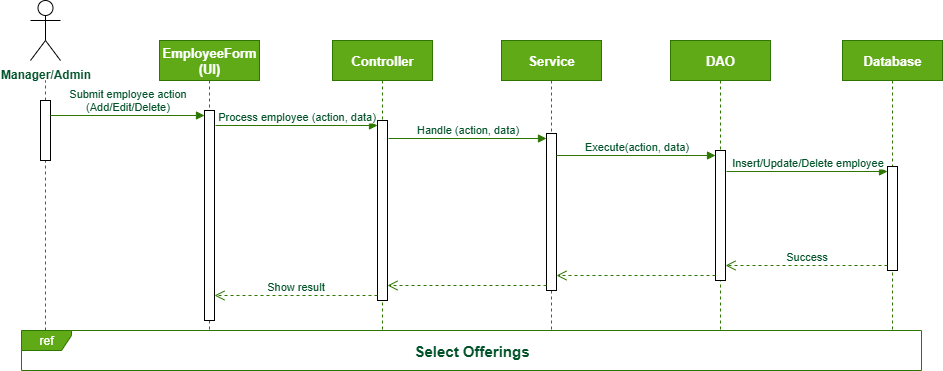

The diagram above was exported from draw.io. Its source (the exported page's mxGraphModel, read from the mxfile embedded in the PNG):
<mxGraphModel dx="1042" dy="570" grid="1" gridSize="10" guides="1" tooltips="1" connect="1" arrows="1" fold="1" page="1" pageScale="1" pageWidth="1169" pageHeight="827" background="none" math="0" shadow="0">
  <root>
    <mxCell id="0" />
    <mxCell id="1" parent="0" />
    <mxCell id="rtihGQY1hgOYmWQ3tkES-3" value="Manager/Admin" style="shape=umlActor;verticalLabelPosition=bottom;verticalAlign=top;html=1;fontStyle=1;fontColor=#005229;" vertex="1" parent="1">
      <mxGeometry x="60" y="40" width="30" height="60" as="geometry" />
    </mxCell>
    <mxCell id="rtihGQY1hgOYmWQ3tkES-4" value="EmployeeForm&lt;br&gt;(UI)" style="shape=umlLifeline;perimeter=lifelinePerimeter;whiteSpace=wrap;html=1;container=1;dropTarget=0;collapsible=0;recursiveResize=0;outlineConnect=0;portConstraint=eastwest;newEdgeStyle={&quot;curved&quot;:0,&quot;rounded&quot;:0};fillColor=#60a917;strokeColor=#2D7600;fontColor=#ffffff;fontStyle=1;fontSize=13;" vertex="1" parent="1">
      <mxGeometry x="189" y="80" width="100" height="320" as="geometry" />
    </mxCell>
    <mxCell id="rtihGQY1hgOYmWQ3tkES-20" value="" style="html=1;points=[[0,0,0,0,5],[0,1,0,0,-5],[1,0,0,0,5],[1,1,0,0,-5]];perimeter=orthogonalPerimeter;outlineConnect=0;targetShapes=umlLifeline;portConstraint=eastwest;newEdgeStyle={&quot;curved&quot;:0,&quot;rounded&quot;:0};" vertex="1" parent="rtihGQY1hgOYmWQ3tkES-4">
      <mxGeometry x="45" y="70" width="10" height="210" as="geometry" />
    </mxCell>
    <mxCell id="rtihGQY1hgOYmWQ3tkES-5" value="Controller" style="shape=umlLifeline;perimeter=lifelinePerimeter;whiteSpace=wrap;html=1;container=1;dropTarget=0;collapsible=0;recursiveResize=0;outlineConnect=0;portConstraint=eastwest;newEdgeStyle={&quot;curved&quot;:0,&quot;rounded&quot;:0};fillColor=#60a917;strokeColor=#2D7600;fontColor=#ffffff;fontStyle=1;fontSize=13;" vertex="1" parent="1">
      <mxGeometry x="362" y="80" width="100" height="320" as="geometry" />
    </mxCell>
    <mxCell id="rtihGQY1hgOYmWQ3tkES-23" value="" style="html=1;points=[[0,0,0,0,5],[0,1,0,0,-5],[1,0,0,0,5],[1,1,0,0,-5]];perimeter=orthogonalPerimeter;outlineConnect=0;targetShapes=umlLifeline;portConstraint=eastwest;newEdgeStyle={&quot;curved&quot;:0,&quot;rounded&quot;:0};" vertex="1" parent="rtihGQY1hgOYmWQ3tkES-5">
      <mxGeometry x="45" y="80" width="10" height="180" as="geometry" />
    </mxCell>
    <mxCell id="rtihGQY1hgOYmWQ3tkES-6" value="Service" style="shape=umlLifeline;perimeter=lifelinePerimeter;whiteSpace=wrap;html=1;container=1;dropTarget=0;collapsible=0;recursiveResize=0;outlineConnect=0;portConstraint=eastwest;newEdgeStyle={&quot;curved&quot;:0,&quot;rounded&quot;:0};fillColor=#60a917;strokeColor=#2D7600;fontColor=#ffffff;fontStyle=1;fontSize=13;" vertex="1" parent="1">
      <mxGeometry x="531" y="80" width="100" height="320" as="geometry" />
    </mxCell>
    <mxCell id="rtihGQY1hgOYmWQ3tkES-26" value="" style="html=1;points=[[0,0,0,0,5],[0,1,0,0,-5],[1,0,0,0,5],[1,1,0,0,-5]];perimeter=orthogonalPerimeter;outlineConnect=0;targetShapes=umlLifeline;portConstraint=eastwest;newEdgeStyle={&quot;curved&quot;:0,&quot;rounded&quot;:0};" vertex="1" parent="rtihGQY1hgOYmWQ3tkES-6">
      <mxGeometry x="45" y="93" width="10" height="157" as="geometry" />
    </mxCell>
    <mxCell id="rtihGQY1hgOYmWQ3tkES-7" value="DAO" style="shape=umlLifeline;perimeter=lifelinePerimeter;whiteSpace=wrap;html=1;container=1;dropTarget=0;collapsible=0;recursiveResize=0;outlineConnect=0;portConstraint=eastwest;newEdgeStyle={&quot;curved&quot;:0,&quot;rounded&quot;:0};fillColor=#60a917;strokeColor=#2D7600;fontColor=#ffffff;fontStyle=1;fontSize=13;" vertex="1" parent="1">
      <mxGeometry x="700" y="80" width="100" height="320" as="geometry" />
    </mxCell>
    <mxCell id="rtihGQY1hgOYmWQ3tkES-30" value="" style="html=1;points=[[0,0,0,0,5],[0,1,0,0,-5],[1,0,0,0,5],[1,1,0,0,-5]];perimeter=orthogonalPerimeter;outlineConnect=0;targetShapes=umlLifeline;portConstraint=eastwest;newEdgeStyle={&quot;curved&quot;:0,&quot;rounded&quot;:0};" vertex="1" parent="rtihGQY1hgOYmWQ3tkES-7">
      <mxGeometry x="45" y="110" width="10" height="130" as="geometry" />
    </mxCell>
    <mxCell id="rtihGQY1hgOYmWQ3tkES-8" value="Database" style="shape=umlLifeline;perimeter=lifelinePerimeter;whiteSpace=wrap;html=1;container=1;dropTarget=0;collapsible=0;recursiveResize=0;outlineConnect=0;portConstraint=eastwest;newEdgeStyle={&quot;curved&quot;:0,&quot;rounded&quot;:0};fillColor=#60a917;strokeColor=#2D7600;fontColor=#ffffff;fontStyle=1;fontSize=13;" vertex="1" parent="1">
      <mxGeometry x="872" y="80" width="100" height="320" as="geometry" />
    </mxCell>
    <mxCell id="rtihGQY1hgOYmWQ3tkES-33" value="" style="html=1;points=[[0,0,0,0,5],[0,1,0,0,-5],[1,0,0,0,5],[1,1,0,0,-5]];perimeter=orthogonalPerimeter;outlineConnect=0;targetShapes=umlLifeline;portConstraint=eastwest;newEdgeStyle={&quot;curved&quot;:0,&quot;rounded&quot;:0};" vertex="1" parent="rtihGQY1hgOYmWQ3tkES-8">
      <mxGeometry x="45" y="126" width="10" height="104" as="geometry" />
    </mxCell>
    <mxCell id="rtihGQY1hgOYmWQ3tkES-10" value="" style="endArrow=none;dashed=1;html=1;rounded=0;fontColor=#77A35E;fontStyle=0;fillColor=#60a917;strokeColor=#2D7600;" edge="1" parent="1" source="rtihGQY1hgOYmWQ3tkES-11">
      <mxGeometry width="50" height="50" relative="1" as="geometry">
        <mxPoint x="75" y="400" as="sourcePoint" />
        <mxPoint x="75" y="120" as="targetPoint" />
      </mxGeometry>
    </mxCell>
    <mxCell id="rtihGQY1hgOYmWQ3tkES-12" value="" style="endArrow=none;dashed=1;html=1;rounded=0;fontColor=#77A35E;fontStyle=0;fillColor=#60a917;strokeColor=#2D7600;" edge="1" parent="1" target="rtihGQY1hgOYmWQ3tkES-11">
      <mxGeometry width="50" height="50" relative="1" as="geometry">
        <mxPoint x="75" y="400" as="sourcePoint" />
        <mxPoint x="75" y="120" as="targetPoint" />
      </mxGeometry>
    </mxCell>
    <mxCell id="rtihGQY1hgOYmWQ3tkES-11" value="" style="html=1;points=[[0,0,0,0,5],[0,1,0,0,-5],[1,0,0,0,5],[1,1,0,0,-5]];perimeter=orthogonalPerimeter;outlineConnect=0;targetShapes=umlLifeline;portConstraint=eastwest;newEdgeStyle={&quot;curved&quot;:0,&quot;rounded&quot;:0};" vertex="1" parent="1">
      <mxGeometry x="70" y="140" width="10" height="60" as="geometry" />
    </mxCell>
    <mxCell id="rtihGQY1hgOYmWQ3tkES-21" value="Submit employee action&lt;br&gt;(Add/Edit/Delete)" style="html=1;verticalAlign=bottom;endArrow=block;curved=0;rounded=0;entryX=0;entryY=0;entryDx=0;entryDy=5;fillColor=#60a917;strokeColor=#2D7600;fontStyle=0;fontColor=#005229;" edge="1" target="rtihGQY1hgOYmWQ3tkES-20" parent="1">
      <mxGeometry relative="1" as="geometry">
        <mxPoint x="80" y="155" as="sourcePoint" />
      </mxGeometry>
    </mxCell>
    <mxCell id="rtihGQY1hgOYmWQ3tkES-24" value="Process employee (action, data)" style="html=1;verticalAlign=bottom;endArrow=block;curved=0;rounded=0;entryX=0;entryY=0;entryDx=0;entryDy=5;fillColor=#60a917;strokeColor=#2D7600;fontColor=#005229;" edge="1" target="rtihGQY1hgOYmWQ3tkES-23" parent="1">
      <mxGeometry relative="1" as="geometry">
        <mxPoint x="245" y="165" as="sourcePoint" />
        <mxPoint as="offset" />
      </mxGeometry>
    </mxCell>
    <mxCell id="rtihGQY1hgOYmWQ3tkES-25" value="Show result" style="html=1;verticalAlign=bottom;endArrow=open;dashed=1;endSize=8;curved=0;rounded=0;exitX=0;exitY=1;exitDx=0;exitDy=-5;fillColor=#60a917;strokeColor=#2D7600;fontColor=#005229;" edge="1" source="rtihGQY1hgOYmWQ3tkES-23" parent="1" target="rtihGQY1hgOYmWQ3tkES-20">
      <mxGeometry relative="1" as="geometry">
        <mxPoint x="245" y="235" as="targetPoint" />
      </mxGeometry>
    </mxCell>
    <mxCell id="rtihGQY1hgOYmWQ3tkES-27" value="Handle (action, data)" style="html=1;verticalAlign=bottom;endArrow=block;curved=0;rounded=0;entryX=0;entryY=0;entryDx=0;entryDy=5;fillColor=#60a917;strokeColor=#2D7600;fontColor=#005229;" edge="1" target="rtihGQY1hgOYmWQ3tkES-26" parent="1">
      <mxGeometry relative="1" as="geometry">
        <mxPoint x="418" y="178" as="sourcePoint" />
        <mxPoint as="offset" />
      </mxGeometry>
    </mxCell>
    <mxCell id="rtihGQY1hgOYmWQ3tkES-28" value="" style="html=1;verticalAlign=bottom;endArrow=open;dashed=1;endSize=8;curved=0;rounded=0;exitX=0;exitY=1;exitDx=0;exitDy=-5;fillColor=#60a917;strokeColor=#2D7600;" edge="1" source="rtihGQY1hgOYmWQ3tkES-26" parent="1" target="rtihGQY1hgOYmWQ3tkES-23">
      <mxGeometry relative="1" as="geometry">
        <mxPoint x="420" y="325" as="targetPoint" />
      </mxGeometry>
    </mxCell>
    <mxCell id="rtihGQY1hgOYmWQ3tkES-31" value="Execute(action, data)" style="html=1;verticalAlign=bottom;endArrow=block;curved=0;rounded=0;entryX=0;entryY=0;entryDx=0;entryDy=5;fillColor=#60a917;strokeColor=#2D7600;fontColor=#005229;" edge="1" target="rtihGQY1hgOYmWQ3tkES-30" parent="1">
      <mxGeometry relative="1" as="geometry">
        <mxPoint x="586" y="195" as="sourcePoint" />
      </mxGeometry>
    </mxCell>
    <mxCell id="rtihGQY1hgOYmWQ3tkES-32" value="" style="html=1;verticalAlign=bottom;endArrow=open;dashed=1;endSize=8;curved=0;rounded=0;exitX=0;exitY=1;exitDx=0;exitDy=-5;fillColor=#60a917;strokeColor=#2D7600;" edge="1" source="rtihGQY1hgOYmWQ3tkES-30" parent="1" target="rtihGQY1hgOYmWQ3tkES-26">
      <mxGeometry relative="1" as="geometry">
        <mxPoint x="586" y="265" as="targetPoint" />
      </mxGeometry>
    </mxCell>
    <mxCell id="rtihGQY1hgOYmWQ3tkES-34" value="Insert/Update/Delete employee" style="html=1;verticalAlign=bottom;endArrow=block;curved=0;rounded=0;entryX=0;entryY=0;entryDx=0;entryDy=5;fillColor=#60a917;strokeColor=#2D7600;fontColor=#005229;" edge="1" target="rtihGQY1hgOYmWQ3tkES-33" parent="1">
      <mxGeometry relative="1" as="geometry">
        <mxPoint x="756" y="211" as="sourcePoint" />
      </mxGeometry>
    </mxCell>
    <mxCell id="rtihGQY1hgOYmWQ3tkES-35" value="Success" style="html=1;verticalAlign=bottom;endArrow=open;dashed=1;endSize=8;curved=0;rounded=0;exitX=0;exitY=1;exitDx=0;exitDy=-5;fillColor=#60a917;strokeColor=#2D7600;fontColor=#005229;" edge="1" source="rtihGQY1hgOYmWQ3tkES-33" parent="1" target="rtihGQY1hgOYmWQ3tkES-30">
      <mxGeometry relative="1" as="geometry">
        <mxPoint x="760" y="305" as="targetPoint" />
      </mxGeometry>
    </mxCell>
    <mxCell id="rtihGQY1hgOYmWQ3tkES-37" value="ref" style="shape=umlFrame;whiteSpace=wrap;html=1;pointerEvents=0;fillColor=#60a917;labelBackgroundColor=none;labelBorderColor=none;swimlaneFillColor=default;width=50;height=20;fontColor=#ffffff;strokeColor=#2D7600;" vertex="1" parent="1">
      <mxGeometry x="51" y="370" width="900" height="40" as="geometry" />
    </mxCell>
    <mxCell id="rtihGQY1hgOYmWQ3tkES-38" value="Select Offerings" style="text;html=1;align=center;verticalAlign=middle;whiteSpace=wrap;rounded=0;fontStyle=1;fontSize=15;fontColor=#005229;" vertex="1" parent="1">
      <mxGeometry x="424.5" y="375" width="153" height="30" as="geometry" />
    </mxCell>
  </root>
</mxGraphModel>